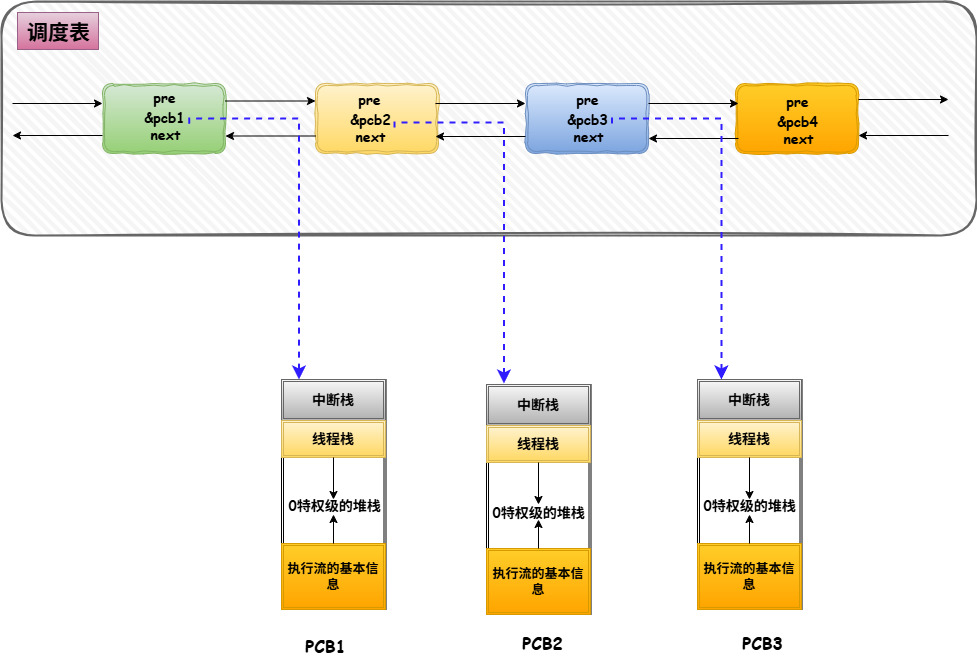

The diagram above was exported from draw.io. Its source (the exported page's mxGraphModel, read from the mxfile embedded in the PNG):
<mxGraphModel dx="1546" dy="906" grid="0" gridSize="10" guides="1" tooltips="1" connect="1" arrows="1" fold="1" page="1" pageScale="1" pageWidth="827" pageHeight="1169" math="0" shadow="0">
  <root>
    <mxCell id="0" />
    <mxCell id="1" parent="0" />
    <mxCell id="0bL40lDnx_OtqSEC2FZg-29" value="" style="rounded=1;whiteSpace=wrap;html=1;strokeWidth=2;fillWeight=4;hachureGap=8;hachureAngle=45;fillColor=#f5f5f5;sketch=1;strokeColor=#666666;fontColor=#333333;" vertex="1" parent="1">
      <mxGeometry x="11" y="275" width="975" height="234" as="geometry" />
    </mxCell>
    <mxCell id="0bL40lDnx_OtqSEC2FZg-1" value="" style="shape=ext;double=1;rounded=1;whiteSpace=wrap;html=1;comic=1;fillColor=#d5e8d4;gradientColor=#97d077;strokeColor=#82b366;" vertex="1" parent="1">
      <mxGeometry x="112" y="357" width="123" height="70" as="geometry" />
    </mxCell>
    <mxCell id="0bL40lDnx_OtqSEC2FZg-2" value="" style="shape=ext;double=1;rounded=1;whiteSpace=wrap;html=1;comic=1;fillColor=#fff2cc;gradientColor=#ffd966;strokeColor=#d6b656;" vertex="1" parent="1">
      <mxGeometry x="325" y="357" width="123" height="70" as="geometry" />
    </mxCell>
    <mxCell id="0bL40lDnx_OtqSEC2FZg-3" value="" style="shape=ext;double=1;rounded=1;whiteSpace=wrap;html=1;comic=1;fillColor=#dae8fc;gradientColor=#7ea6e0;strokeColor=#6c8ebf;" vertex="1" parent="1">
      <mxGeometry x="535" y="357" width="123" height="70" as="geometry" />
    </mxCell>
    <mxCell id="0bL40lDnx_OtqSEC2FZg-4" value="" style="shape=ext;double=1;rounded=1;whiteSpace=wrap;html=1;comic=1;fillColor=#ffcd28;gradientColor=#ffa500;strokeColor=#d79b00;" vertex="1" parent="1">
      <mxGeometry x="745" y="357" width="123" height="70" as="geometry" />
    </mxCell>
    <mxCell id="0bL40lDnx_OtqSEC2FZg-6" value="" style="endArrow=classic;html=1;rounded=0;exitX=1;exitY=0.25;exitDx=0;exitDy=0;entryX=0;entryY=0.25;entryDx=0;entryDy=0;" edge="1" parent="1" source="0bL40lDnx_OtqSEC2FZg-1" target="0bL40lDnx_OtqSEC2FZg-2">
      <mxGeometry width="50" height="50" relative="1" as="geometry">
        <mxPoint x="589" y="490" as="sourcePoint" />
        <mxPoint x="639" y="440" as="targetPoint" />
      </mxGeometry>
    </mxCell>
    <mxCell id="0bL40lDnx_OtqSEC2FZg-7" value="" style="endArrow=classic;html=1;rounded=0;exitX=0;exitY=0.75;exitDx=0;exitDy=0;entryX=1;entryY=0.75;entryDx=0;entryDy=0;" edge="1" parent="1" source="0bL40lDnx_OtqSEC2FZg-2" target="0bL40lDnx_OtqSEC2FZg-1">
      <mxGeometry width="50" height="50" relative="1" as="geometry">
        <mxPoint x="589" y="490" as="sourcePoint" />
        <mxPoint x="639" y="440" as="targetPoint" />
      </mxGeometry>
    </mxCell>
    <mxCell id="0bL40lDnx_OtqSEC2FZg-8" value="" style="endArrow=classic;html=1;rounded=0;exitX=1;exitY=0.25;exitDx=0;exitDy=0;entryX=0;entryY=0.25;entryDx=0;entryDy=0;" edge="1" parent="1">
      <mxGeometry width="50" height="50" relative="1" as="geometry">
        <mxPoint x="445" y="377" as="sourcePoint" />
        <mxPoint x="535" y="377" as="targetPoint" />
      </mxGeometry>
    </mxCell>
    <mxCell id="0bL40lDnx_OtqSEC2FZg-9" value="" style="endArrow=classic;html=1;rounded=0;exitX=0;exitY=0.75;exitDx=0;exitDy=0;entryX=1;entryY=0.75;entryDx=0;entryDy=0;" edge="1" parent="1">
      <mxGeometry width="50" height="50" relative="1" as="geometry">
        <mxPoint x="535" y="410" as="sourcePoint" />
        <mxPoint x="445" y="410" as="targetPoint" />
      </mxGeometry>
    </mxCell>
    <mxCell id="0bL40lDnx_OtqSEC2FZg-10" value="" style="endArrow=classic;html=1;rounded=0;exitX=0;exitY=0.75;exitDx=0;exitDy=0;entryX=1;entryY=0.75;entryDx=0;entryDy=0;" edge="1" parent="1">
      <mxGeometry width="50" height="50" relative="1" as="geometry">
        <mxPoint x="748" y="412" as="sourcePoint" />
        <mxPoint x="658" y="412" as="targetPoint" />
      </mxGeometry>
    </mxCell>
    <mxCell id="0bL40lDnx_OtqSEC2FZg-11" value="" style="endArrow=classic;html=1;rounded=0;exitX=0;exitY=0.75;exitDx=0;exitDy=0;entryX=1;entryY=0.75;entryDx=0;entryDy=0;" edge="1" parent="1">
      <mxGeometry width="50" height="50" relative="1" as="geometry">
        <mxPoint x="958" y="409" as="sourcePoint" />
        <mxPoint x="868" y="409" as="targetPoint" />
      </mxGeometry>
    </mxCell>
    <mxCell id="0bL40lDnx_OtqSEC2FZg-12" value="" style="endArrow=classic;html=1;rounded=0;exitX=0;exitY=0.75;exitDx=0;exitDy=0;entryX=1;entryY=0.75;entryDx=0;entryDy=0;" edge="1" parent="1">
      <mxGeometry width="50" height="50" relative="1" as="geometry">
        <mxPoint x="112" y="409" as="sourcePoint" />
        <mxPoint x="22" y="409" as="targetPoint" />
      </mxGeometry>
    </mxCell>
    <mxCell id="0bL40lDnx_OtqSEC2FZg-13" value="" style="endArrow=classic;html=1;rounded=0;exitX=1;exitY=0.25;exitDx=0;exitDy=0;entryX=0;entryY=0.25;entryDx=0;entryDy=0;" edge="1" parent="1">
      <mxGeometry width="50" height="50" relative="1" as="geometry">
        <mxPoint x="658" y="377" as="sourcePoint" />
        <mxPoint x="748" y="377" as="targetPoint" />
      </mxGeometry>
    </mxCell>
    <mxCell id="0bL40lDnx_OtqSEC2FZg-14" value="" style="endArrow=classic;html=1;rounded=0;exitX=1;exitY=0.25;exitDx=0;exitDy=0;entryX=0;entryY=0.25;entryDx=0;entryDy=0;" edge="1" parent="1">
      <mxGeometry width="50" height="50" relative="1" as="geometry">
        <mxPoint x="868" y="373" as="sourcePoint" />
        <mxPoint x="958" y="373" as="targetPoint" />
      </mxGeometry>
    </mxCell>
    <mxCell id="0bL40lDnx_OtqSEC2FZg-15" value="" style="endArrow=classic;html=1;rounded=0;exitX=1;exitY=0.25;exitDx=0;exitDy=0;entryX=0;entryY=0.25;entryDx=0;entryDy=0;" edge="1" parent="1">
      <mxGeometry width="50" height="50" relative="1" as="geometry">
        <mxPoint x="22" y="377" as="sourcePoint" />
        <mxPoint x="112" y="377" as="targetPoint" />
      </mxGeometry>
    </mxCell>
    <mxCell id="0bL40lDnx_OtqSEC2FZg-16" value="pre" style="text;html=1;align=center;verticalAlign=middle;resizable=0;points=[];autosize=1;strokeColor=none;fillColor=none;fontFamily=Comic Sans MS;fontStyle=1;fontSize=14;" vertex="1" parent="1">
      <mxGeometry x="153.5" y="357" width="40" height="29" as="geometry" />
    </mxCell>
    <mxCell id="0bL40lDnx_OtqSEC2FZg-17" value="next" style="text;html=1;align=center;verticalAlign=middle;resizable=0;points=[];autosize=1;strokeColor=none;fillColor=none;fontFamily=Comic Sans MS;fontStyle=1;fontSize=14;" vertex="1" parent="1">
      <mxGeometry x="150.5" y="394" width="48" height="29" as="geometry" />
    </mxCell>
    <mxCell id="0bL40lDnx_OtqSEC2FZg-18" value="&amp;amp;pcb1" style="text;html=1;align=center;verticalAlign=middle;resizable=0;points=[];autosize=1;strokeColor=none;fillColor=none;fontFamily=Comic Sans MS;fontStyle=1;fontSize=14;" vertex="1" parent="1">
      <mxGeometry x="145.5" y="377.5" width="56" height="29" as="geometry" />
    </mxCell>
    <mxCell id="0bL40lDnx_OtqSEC2FZg-19" value="pre" style="text;html=1;align=center;verticalAlign=middle;resizable=0;points=[];autosize=1;strokeColor=none;fillColor=none;fontFamily=Comic Sans MS;fontStyle=1;fontSize=14;" vertex="1" parent="1">
      <mxGeometry x="359" y="359" width="40" height="29" as="geometry" />
    </mxCell>
    <mxCell id="0bL40lDnx_OtqSEC2FZg-20" value="next" style="text;html=1;align=center;verticalAlign=middle;resizable=0;points=[];autosize=1;strokeColor=none;fillColor=none;fontFamily=Comic Sans MS;fontStyle=1;fontSize=14;" vertex="1" parent="1">
      <mxGeometry x="356" y="396" width="48" height="29" as="geometry" />
    </mxCell>
    <mxCell id="0bL40lDnx_OtqSEC2FZg-21" value="&amp;amp;pcb2" style="text;html=1;align=center;verticalAlign=middle;resizable=0;points=[];autosize=1;strokeColor=none;fillColor=none;fontFamily=Comic Sans MS;fontStyle=1;fontSize=14;" vertex="1" parent="1">
      <mxGeometry x="350" y="379.5" width="59" height="29" as="geometry" />
    </mxCell>
    <mxCell id="0bL40lDnx_OtqSEC2FZg-22" value="pre" style="text;html=1;align=center;verticalAlign=middle;resizable=0;points=[];autosize=1;strokeColor=none;fillColor=none;fontFamily=Comic Sans MS;fontStyle=1;fontSize=14;" vertex="1" parent="1">
      <mxGeometry x="576.5" y="359" width="40" height="29" as="geometry" />
    </mxCell>
    <mxCell id="0bL40lDnx_OtqSEC2FZg-23" value="next" style="text;html=1;align=center;verticalAlign=middle;resizable=0;points=[];autosize=1;strokeColor=none;fillColor=none;fontFamily=Comic Sans MS;fontStyle=1;fontSize=14;" vertex="1" parent="1">
      <mxGeometry x="573.5" y="396" width="48" height="29" as="geometry" />
    </mxCell>
    <mxCell id="0bL40lDnx_OtqSEC2FZg-24" value="&amp;amp;pcb3" style="text;html=1;align=center;verticalAlign=middle;resizable=0;points=[];autosize=1;strokeColor=none;fillColor=none;fontFamily=Comic Sans MS;fontStyle=1;fontSize=14;" vertex="1" parent="1">
      <mxGeometry x="567.5" y="379.5" width="59" height="29" as="geometry" />
    </mxCell>
    <mxCell id="0bL40lDnx_OtqSEC2FZg-25" value="pre" style="text;html=1;align=center;verticalAlign=middle;resizable=0;points=[];autosize=1;strokeColor=none;fillColor=none;fontFamily=Comic Sans MS;fontStyle=1;fontSize=14;" vertex="1" parent="1">
      <mxGeometry x="786.5" y="361" width="40" height="29" as="geometry" />
    </mxCell>
    <mxCell id="0bL40lDnx_OtqSEC2FZg-26" value="next" style="text;html=1;align=center;verticalAlign=middle;resizable=0;points=[];autosize=1;strokeColor=none;fillColor=none;fontFamily=Comic Sans MS;fontStyle=1;fontSize=14;" vertex="1" parent="1">
      <mxGeometry x="783.5" y="398" width="48" height="29" as="geometry" />
    </mxCell>
    <mxCell id="0bL40lDnx_OtqSEC2FZg-27" value="&amp;amp;pcb4" style="text;html=1;align=center;verticalAlign=middle;resizable=0;points=[];autosize=1;strokeColor=none;fillColor=none;fontFamily=Comic Sans MS;fontStyle=1;fontSize=14;" vertex="1" parent="1">
      <mxGeometry x="777.5" y="381.5" width="59" height="29" as="geometry" />
    </mxCell>
    <mxCell id="0bL40lDnx_OtqSEC2FZg-30" value="&lt;font style=&quot;font-size: 21px;&quot; face=&quot;Comic Sans MS&quot;&gt;&lt;b&gt;调度表&lt;/b&gt;&lt;/font&gt;" style="text;html=1;align=center;verticalAlign=middle;resizable=0;points=[];autosize=1;strokeColor=#996185;fillColor=#e6d0de;gradientColor=#d5739d;" vertex="1" parent="1">
      <mxGeometry x="27" y="286" width="81" height="37" as="geometry" />
    </mxCell>
    <mxCell id="0bL40lDnx_OtqSEC2FZg-32" value="" style="shape=ext;double=1;rounded=0;whiteSpace=wrap;html=1;" vertex="1" parent="1">
      <mxGeometry x="291" y="653" width="104.5" height="230" as="geometry" />
    </mxCell>
    <mxCell id="0bL40lDnx_OtqSEC2FZg-35" value="&lt;font style=&quot;font-size: 17px;&quot; face=&quot;Comic Sans MS&quot;&gt;&lt;b&gt;PCB1&lt;/b&gt;&lt;/font&gt;" style="text;html=1;align=center;verticalAlign=middle;resizable=0;points=[];autosize=1;strokeColor=none;fillColor=none;" vertex="1" parent="1">
      <mxGeometry x="305.5" y="904" width="59" height="32" as="geometry" />
    </mxCell>
    <mxCell id="0bL40lDnx_OtqSEC2FZg-36" value="&lt;font style=&quot;font-size: 17px;&quot; face=&quot;Comic Sans MS&quot;&gt;&lt;b&gt;PCB2&lt;/b&gt;&lt;/font&gt;" style="text;html=1;align=center;verticalAlign=middle;resizable=0;points=[];autosize=1;strokeColor=none;fillColor=none;" vertex="1" parent="1">
      <mxGeometry x="522.5" y="901" width="59" height="32" as="geometry" />
    </mxCell>
    <mxCell id="0bL40lDnx_OtqSEC2FZg-37" value="&lt;font style=&quot;font-size: 17px;&quot; face=&quot;Comic Sans MS&quot;&gt;&lt;b&gt;PCB3&lt;/b&gt;&lt;/font&gt;" style="text;html=1;align=center;verticalAlign=middle;resizable=0;points=[];autosize=1;strokeColor=none;fillColor=none;" vertex="1" parent="1">
      <mxGeometry x="742" y="901" width="59" height="32" as="geometry" />
    </mxCell>
    <mxCell id="0bL40lDnx_OtqSEC2FZg-38" value="" style="edgeStyle=elbowEdgeStyle;elbow=vertical;endArrow=classic;html=1;curved=0;rounded=0;endSize=8;startSize=8;exitX=0.952;exitY=0.679;exitDx=0;exitDy=0;exitPerimeter=0;entryX=0.5;entryY=0;entryDx=0;entryDy=0;dashed=1;strokeWidth=2;strokeColor=#301DFF;" edge="1" parent="1" source="0bL40lDnx_OtqSEC2FZg-18">
      <mxGeometry width="50" height="50" relative="1" as="geometry">
        <mxPoint x="167.99800000000002" y="392.40599999999995" as="sourcePoint" />
        <mxPoint x="308.46" y="653" as="targetPoint" />
        <Array as="points">
          <mxPoint x="158.21" y="392" />
        </Array>
      </mxGeometry>
    </mxCell>
    <mxCell id="0bL40lDnx_OtqSEC2FZg-39" value="" style="edgeStyle=elbowEdgeStyle;elbow=vertical;endArrow=classic;html=1;curved=0;rounded=0;endSize=8;startSize=8;exitX=0.952;exitY=0.679;exitDx=0;exitDy=0;exitPerimeter=0;entryX=0.5;entryY=0;entryDx=0;entryDy=0;dashed=1;strokeWidth=2;strokeColor=#301DFF;" edge="1" parent="1">
      <mxGeometry width="50" height="50" relative="1" as="geometry">
        <mxPoint x="403.99999999999994" y="401" as="sourcePoint" />
        <mxPoint x="513.46" y="657" as="targetPoint" />
        <Array as="points">
          <mxPoint x="363.21" y="396" />
        </Array>
      </mxGeometry>
    </mxCell>
    <mxCell id="0bL40lDnx_OtqSEC2FZg-40" value="" style="edgeStyle=elbowEdgeStyle;elbow=vertical;endArrow=classic;html=1;curved=0;rounded=0;endSize=8;startSize=8;exitX=0.952;exitY=0.679;exitDx=0;exitDy=0;exitPerimeter=0;entryX=0.5;entryY=0;entryDx=0;entryDy=0;dashed=1;strokeWidth=2;strokeColor=#301DFF;" edge="1" parent="1">
      <mxGeometry width="50" height="50" relative="1" as="geometry">
        <mxPoint x="621.5" y="397" as="sourcePoint" />
        <mxPoint x="730.96" y="653" as="targetPoint" />
        <Array as="points">
          <mxPoint x="580.71" y="392" />
        </Array>
      </mxGeometry>
    </mxCell>
    <mxCell id="0bL40lDnx_OtqSEC2FZg-41" value="&lt;font style=&quot;font-size: 13px;&quot; face=&quot;Comic Sans MS&quot;&gt;&lt;b style=&quot;&quot;&gt;执行流的基本信息&lt;/b&gt;&lt;/font&gt;" style="shape=ext;double=1;rounded=0;whiteSpace=wrap;html=1;fillColor=#ffcd28;gradientColor=#ffa500;strokeColor=#d79b00;" vertex="1" parent="1">
      <mxGeometry x="291" y="817" width="104" height="66" as="geometry" />
    </mxCell>
    <mxCell id="0bL40lDnx_OtqSEC2FZg-42" value="&lt;font style=&quot;font-size: 14px;&quot; face=&quot;Comic Sans MS&quot;&gt;&lt;b&gt;中断栈&lt;/b&gt;&lt;/font&gt;" style="shape=ext;double=1;rounded=0;whiteSpace=wrap;html=1;fillColor=#f5f5f5;strokeColor=#666666;gradientColor=#b3b3b3;" vertex="1" parent="1">
      <mxGeometry x="291" y="653" width="104" height="41" as="geometry" />
    </mxCell>
    <mxCell id="0bL40lDnx_OtqSEC2FZg-43" value="&lt;b style=&quot;font-family: &amp;quot;Comic Sans MS&amp;quot;; font-size: 14px;&quot;&gt;线程栈&lt;/b&gt;" style="shape=ext;double=1;rounded=0;whiteSpace=wrap;html=1;fillColor=#fff2cc;gradientColor=#ffd966;strokeColor=#d6b656;" vertex="1" parent="1">
      <mxGeometry x="291" y="694" width="104" height="37" as="geometry" />
    </mxCell>
    <mxCell id="0bL40lDnx_OtqSEC2FZg-44" value="" style="endArrow=classic;html=1;rounded=0;exitX=0.5;exitY=0;exitDx=0;exitDy=0;" edge="1" parent="1" source="0bL40lDnx_OtqSEC2FZg-41">
      <mxGeometry width="50" height="50" relative="1" as="geometry">
        <mxPoint x="589" y="690" as="sourcePoint" />
        <mxPoint x="343" y="788" as="targetPoint" />
      </mxGeometry>
    </mxCell>
    <mxCell id="0bL40lDnx_OtqSEC2FZg-45" value="" style="endArrow=classic;html=1;rounded=0;exitX=0.5;exitY=1;exitDx=0;exitDy=0;" edge="1" parent="1" source="0bL40lDnx_OtqSEC2FZg-43">
      <mxGeometry width="50" height="50" relative="1" as="geometry">
        <mxPoint x="589" y="690" as="sourcePoint" />
        <mxPoint x="343" y="773" as="targetPoint" />
      </mxGeometry>
    </mxCell>
    <mxCell id="0bL40lDnx_OtqSEC2FZg-46" value="" style="shape=ext;double=1;rounded=0;whiteSpace=wrap;html=1;" vertex="1" parent="1">
      <mxGeometry x="496" y="658" width="104.5" height="230" as="geometry" />
    </mxCell>
    <mxCell id="0bL40lDnx_OtqSEC2FZg-47" value="&lt;font style=&quot;font-size: 13px;&quot; face=&quot;Comic Sans MS&quot;&gt;&lt;b style=&quot;&quot;&gt;执行流的基本信息&lt;/b&gt;&lt;/font&gt;" style="shape=ext;double=1;rounded=0;whiteSpace=wrap;html=1;fillColor=#ffcd28;gradientColor=#ffa500;strokeColor=#d79b00;" vertex="1" parent="1">
      <mxGeometry x="496" y="822" width="104" height="66" as="geometry" />
    </mxCell>
    <mxCell id="0bL40lDnx_OtqSEC2FZg-48" value="&lt;font style=&quot;font-size: 14px;&quot; face=&quot;Comic Sans MS&quot;&gt;&lt;b&gt;中断栈&lt;/b&gt;&lt;/font&gt;" style="shape=ext;double=1;rounded=0;whiteSpace=wrap;html=1;fillColor=#f5f5f5;gradientColor=#b3b3b3;strokeColor=#666666;" vertex="1" parent="1">
      <mxGeometry x="496" y="658" width="104" height="41" as="geometry" />
    </mxCell>
    <mxCell id="0bL40lDnx_OtqSEC2FZg-49" value="&lt;b style=&quot;font-family: &amp;quot;Comic Sans MS&amp;quot;; font-size: 14px;&quot;&gt;线程栈&lt;/b&gt;" style="shape=ext;double=1;rounded=0;whiteSpace=wrap;html=1;fillColor=#fff2cc;gradientColor=#ffd966;strokeColor=#d6b656;" vertex="1" parent="1">
      <mxGeometry x="496" y="699" width="104" height="37" as="geometry" />
    </mxCell>
    <mxCell id="0bL40lDnx_OtqSEC2FZg-50" value="" style="endArrow=classic;html=1;rounded=0;exitX=0.5;exitY=0;exitDx=0;exitDy=0;" edge="1" parent="1" source="0bL40lDnx_OtqSEC2FZg-47">
      <mxGeometry width="50" height="50" relative="1" as="geometry">
        <mxPoint x="794" y="695" as="sourcePoint" />
        <mxPoint x="548" y="793" as="targetPoint" />
      </mxGeometry>
    </mxCell>
    <mxCell id="0bL40lDnx_OtqSEC2FZg-51" value="" style="endArrow=classic;html=1;rounded=0;exitX=0.5;exitY=1;exitDx=0;exitDy=0;" edge="1" parent="1" source="0bL40lDnx_OtqSEC2FZg-49">
      <mxGeometry width="50" height="50" relative="1" as="geometry">
        <mxPoint x="794" y="695" as="sourcePoint" />
        <mxPoint x="548" y="778" as="targetPoint" />
      </mxGeometry>
    </mxCell>
    <mxCell id="0bL40lDnx_OtqSEC2FZg-52" value="" style="shape=ext;double=1;rounded=0;whiteSpace=wrap;html=1;" vertex="1" parent="1">
      <mxGeometry x="707" y="653" width="104.5" height="230" as="geometry" />
    </mxCell>
    <mxCell id="0bL40lDnx_OtqSEC2FZg-53" value="&lt;font style=&quot;font-size: 13px;&quot; face=&quot;Comic Sans MS&quot;&gt;&lt;b style=&quot;&quot;&gt;执行流的基本信息&lt;/b&gt;&lt;/font&gt;" style="shape=ext;double=1;rounded=0;whiteSpace=wrap;html=1;fillColor=#ffcd28;gradientColor=#ffa500;strokeColor=#d79b00;" vertex="1" parent="1">
      <mxGeometry x="707" y="817" width="104" height="66" as="geometry" />
    </mxCell>
    <mxCell id="0bL40lDnx_OtqSEC2FZg-54" value="&lt;font style=&quot;font-size: 14px;&quot; face=&quot;Comic Sans MS&quot;&gt;&lt;b&gt;中断栈&lt;/b&gt;&lt;/font&gt;" style="shape=ext;double=1;rounded=0;whiteSpace=wrap;html=1;fillColor=#f5f5f5;gradientColor=#b3b3b3;strokeColor=#666666;" vertex="1" parent="1">
      <mxGeometry x="707" y="653" width="104" height="41" as="geometry" />
    </mxCell>
    <mxCell id="0bL40lDnx_OtqSEC2FZg-55" value="&lt;b style=&quot;font-family: &amp;quot;Comic Sans MS&amp;quot;; font-size: 14px;&quot;&gt;线程栈&lt;/b&gt;" style="shape=ext;double=1;rounded=0;whiteSpace=wrap;html=1;fillColor=#fff2cc;gradientColor=#ffd966;strokeColor=#d6b656;" vertex="1" parent="1">
      <mxGeometry x="707" y="694" width="104" height="37" as="geometry" />
    </mxCell>
    <mxCell id="0bL40lDnx_OtqSEC2FZg-56" value="" style="endArrow=classic;html=1;rounded=0;exitX=0.5;exitY=0;exitDx=0;exitDy=0;" edge="1" parent="1" source="0bL40lDnx_OtqSEC2FZg-53">
      <mxGeometry width="50" height="50" relative="1" as="geometry">
        <mxPoint x="1005" y="690" as="sourcePoint" />
        <mxPoint x="759" y="788" as="targetPoint" />
      </mxGeometry>
    </mxCell>
    <mxCell id="0bL40lDnx_OtqSEC2FZg-57" value="" style="endArrow=classic;html=1;rounded=0;exitX=0.5;exitY=1;exitDx=0;exitDy=0;" edge="1" parent="1" source="0bL40lDnx_OtqSEC2FZg-55">
      <mxGeometry width="50" height="50" relative="1" as="geometry">
        <mxPoint x="1005" y="690" as="sourcePoint" />
        <mxPoint x="759" y="773" as="targetPoint" />
      </mxGeometry>
    </mxCell>
    <mxCell id="0bL40lDnx_OtqSEC2FZg-58" value="&lt;font style=&quot;font-size: 14px;&quot; face=&quot;Comic Sans MS&quot;&gt;&lt;b&gt;0特权级的堆栈&lt;/b&gt;&lt;/font&gt;" style="text;html=1;align=center;verticalAlign=middle;resizable=0;points=[];autosize=1;strokeColor=none;fillColor=none;" vertex="1" parent="1">
      <mxGeometry x="288" y="765" width="111" height="29" as="geometry" />
    </mxCell>
    <mxCell id="0bL40lDnx_OtqSEC2FZg-59" value="&lt;font style=&quot;font-size: 14px;&quot; face=&quot;Comic Sans MS&quot;&gt;&lt;b&gt;0特权级的堆栈&lt;/b&gt;&lt;/font&gt;" style="text;html=1;align=center;verticalAlign=middle;resizable=0;points=[];autosize=1;strokeColor=none;fillColor=none;" vertex="1" parent="1">
      <mxGeometry x="492.5" y="772" width="111" height="29" as="geometry" />
    </mxCell>
    <mxCell id="0bL40lDnx_OtqSEC2FZg-60" value="&lt;font style=&quot;font-size: 14px;&quot; face=&quot;Comic Sans MS&quot;&gt;&lt;b&gt;0特权级的堆栈&lt;/b&gt;&lt;/font&gt;" style="text;html=1;align=center;verticalAlign=middle;resizable=0;points=[];autosize=1;strokeColor=none;fillColor=none;" vertex="1" parent="1">
      <mxGeometry x="703.75" y="765" width="111" height="29" as="geometry" />
    </mxCell>
  </root>
</mxGraphModel>